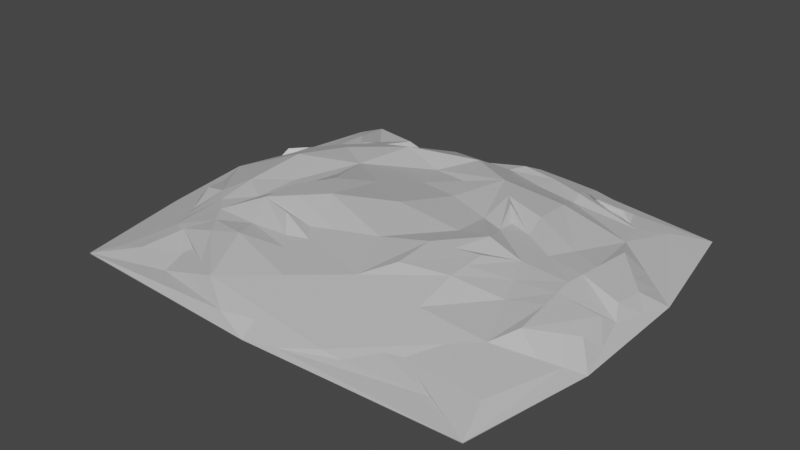 # Source: arroz_ba_o_maria.blend  (saved by Blender 3.6.11; exported with 4.5.12 LTS)
import bpy
from mathutils import Matrix  # noqa: F401  (used for matrix-valued properties, if any)

bpy.ops.wm.read_factory_settings(use_empty=True)
scene = bpy.context.scene
scene.name = 'Scene'

# ---- collections
col_collection = bpy.data.collections.new('Collection'); scene.collection.children.link(col_collection)

# ---- materials (node trees are filled in below, after node groups)
mat_material_002 = bpy.data.materials.new('Material.002')
mat_material_002.use_transparent_shadow = False

# ---- material node trees
mat_material_002.use_nodes = True; mat_material_002.node_tree.nodes.clear()
_N = mat_material_002.node_tree.nodes; _L = mat_material_002.node_tree.links
n0 = _N.new('ShaderNodeBsdfPrincipled'); n0.name = 'BSDF Principista'; n0.location = (10, 300)
n0.distribution = 'GGX'
n0.subsurface_method = 'RANDOM_WALK_SKIN'
n0.inputs[0].default_value = (0.5514, 0.5514, 0.5514, 1.0)
n0.inputs[3].default_value = 1.45
n0.inputs[27].default_value = (0.0, 0.0, 0.0, 1.0)
n0.inputs[28].default_value = 1.0
n1 = _N.new('ShaderNodeOutputMaterial'); n1.name = 'Material'; n1.location = (300, 300)
_L.new(n0.outputs[0], n1.inputs[0])
n1.is_active_output = True

# ---- world
world_world = bpy.data.worlds.new('World'); scene.world = world_world
world_world.use_nodes = True; world_world.node_tree.nodes.clear()
_N = world_world.node_tree.nodes; _L = world_world.node_tree.links
n0 = _N.new('ShaderNodeOutputWorld'); n0.name = 'World Output'; n0.location = (300, 300)
n1 = _N.new('ShaderNodeBackground'); n1.name = 'Background'; n1.location = (10, 300)
n1.inputs[0].default_value = (0.05088, 0.05088, 0.05088, 1.0)
_L.new(n1.outputs[0], n0.inputs[0])
n0.is_active_output = True
world_world.color = (0.05088, 0.05088, 0.05088)
world_world.use_sun_shadow = False
world_world.sun_shadow_jitter_overblur = 0.0

# ---- meshes
me_esfera_geod_sica_001 = bpy.data.meshes.new('Esfera geodésica.001')
me_esfera_geod_sica_001.from_pydata([(0.2764, -0.8506, 0.06544), (-0.7236, -0.5257, 0.06544), (-0.7236, 0.5257, 0.06544), (0.2764, 0.8506, 0.1637), (0.8944, 0.0, 0.06544), (0.0, 0.0, 0.3045), (0.9511, -0.309, 0.0), (0.9511, 0.309, 0.0), (0.0, -0.9417, 0.0), (0.8527, -0.9046, -0.001122), (-0.9511, -0.309, 0.0), (-0.8527, -0.8886, 0.001122), (-0.8587, 0.9046, 0.001148), (-0.9511, 0.309, 0.0), (0.8527, 0.9364, -0.001122), (0.0, 0.9338, 0.0), (0.6882, -0.5, 0.144), (-0.2629, -0.809, 0.144), (-0.8506, 0.0, 0.144), (-0.2629, 0.809, 0.144), (0.6882, 0.5, 0.144), (0.1625, -0.5, 0.2141), (0.5257, 0.0, 0.2141), (-0.4253, -0.309, 0.2834), (-0.4253, 0.309, 0.2141), (0.1625, 0.5, 0.282), (0.3441, -0.25, 0.2689), (0.3441, 0.25, 0.2141), (-0.1314, 0.4045, 0.2141), (-0.4253, 0.0, 0.2141), (-0.1314, -0.4045, 0.2141), (0.00676, -0.8298, 0.1047), (0.4823, -0.6753, 0.1047), (0.7913, -0.25, 0.1568), (0.7913, 0.25, 0.1568), (0.5606, 0.747, 0.1514), (0.00676, 0.8298, 0.1047), (-0.4932, 0.6674, 0.1805), (-0.7871, 0.2629, 0.1805), (-0.7871, -0.2629, 0.1508), (-0.4932, -0.6674, 0.1047), (-0.7761, -0.7788, 0.03323), (-0.5745, -0.4174, 0.1859), (-0.8373, -0.4174, 0.03272), (-0.8189, -0.1314, 0.1243), (-0.3781, -0.7382, 0.1243), (0.6669, -0.798, 0.03173), (0.2194, -0.6753, 0.1398), (0.1382, -0.9253, 0.03272), (-0.1281, -0.8194, 0.1243), (0.5852, -0.5877, 0.1243), (0.9227, 0.1545, 0.03272), (0.9227, -0.1545, 0.03272), (0.7397, -0.375, 0.1764), (0.7101, 0.0, 0.1918), (0.7397, 0.375, 0.1764), (0.1382, 0.9253, 0.03272), (0.2194, 0.6753, 0.1869), (0.4682, 0.8458, 0.1309), (0.6635, 0.6593, 0.124), (-0.1281, 0.8194, 0.1243), (-0.8373, 0.4174, 0.03272), (-0.5745, 0.4174, 0.2155), (-0.7942, 0.8186, 0.03331), (-0.3781, 0.7382, 0.1243), (-0.8189, 0.1314, 0.1243), (-0.6084, -0.5965, 0.1312), (-0.2127, -0.1545, 0.3286), (-0.638, -0.1545, 0.2252), (0.01551, -0.4522, 0.2141), (-0.3441, -0.559, 0.2252), (-0.9009, -0.1545, 0.07198), (-0.4253, -0.809, 0.07198), (-0.4253, 0.1545, 0.2141), (-0.7554, -0.3943, 0.08507), (-0.5169, -0.7028, 0.07853), (-0.8281, -0.2744, 0.07853), (-0.6967, -0.2744, 0.1782), (-0.4763, -0.5778, 0.1782), (0.8429, 0.125, 0.1371), (0.2629, 0.0, 0.2593), (0.2533, 0.375, 0.282), (0.607, 0.25, 0.179), (0.607, -0.25, 0.179), (0.8196, 0.4045, 0.07198), (0.8196, -0.4045, 0.07198), (0.2533, -0.375, 0.2689), (0.8429, -0.125, 0.1371), (0.8312, -0.2648, 0.1306), (0.8312, 0.2648, 0.1306), (0.7249, -0.1875, 0.1841), (0.7249, 0.1875, 0.1841), (0.3542, -0.8402, 0.04908), (0.2479, -0.763, 0.1026), (0.5338, -0.6315, 0.1145), (0.2073, -0.888, 0.04908), (-0.06065, -0.8246, 0.1145), (-0.7805, 0.4715, 0.04908), (-0.649, 0.4715, 0.1784), (-0.803, 0.1971, 0.1145), (-0.6897, 0.6762, 0.04908), (-0.4356, 0.7028, 0.1903), (0.2073, 0.888, 0.04908), (0.2479, 0.763, 0.2009), (-0.06065, 0.8246, 0.1145), (0.3904, 0.8562, 0.1472), (0.612, 0.7032, 0.1142), (0.3793, -0.763, 0.08507), (-0.666, -0.5611, 0.07526), (-0.7554, 0.3943, 0.08507), (0.1416, 0.8402, 0.1834), (0.8686, 0.0625, 0.1273), (0.08123, -0.25, 0.2593), (-0.319, -0.2318, 0.306), (-0.2127, 0.1545, 0.2593), (0.08123, 0.25, 0.2593), (0.4253, 0.5, 0.2469), (-0.2784, 0.3568, 0.2141), (-0.05021, 0.6545, 0.2469), (-0.3441, 0.559, 0.2548), (-0.4253, -0.1545, 0.2834), (-0.638, 0.1545, 0.2548), (-0.05021, -0.6545, 0.179), (0.4349, -0.125, 0.2689), (0.4253, -0.5, 0.179), (0.7343, 0.7899, 0.07157), (-0.1314, 0.9045, 0.07198), (-0.4253, 0.809, 0.07198), (-0.9009, 0.1545, 0.07198), (-0.926, -0.2318, 0.03599), (-0.1314, -0.9045, 0.07198), (0.8126, -0.7341, 0.07124), (0.8853, -0.3568, 0.03599), (0.2987, -0.3125, 0.2689), (0.4349, 0.125, 0.2141), (0.01551, 0.4522, 0.2214), (-0.4253, 0.07725, 0.2141), (-0.2784, -0.3568, 0.2834), (0.1416, -0.8402, 0.08507), (0.3793, 0.763, 0.1834), (-0.6084, 0.5965, 0.1608), (-0.6886, -0.7567, 0.05606), (-0.6356, -0.3459, 0.182), (-0.5254, -0.4976, 0.182), (0.5087, -0.7087, 0.07853), (0.00507, -0.8724, 0.07853), (0.04568, -0.7474, 0.1321), (0.4023, -0.6315, 0.1321), (0.877, 0.2096, 0.1077), (0.7175, -0.09375, 0.188), (0.7175, 0.09375, 0.188), (0.00507, 0.8724, 0.07853), (0.5869, 0.7804, 0.1253), (0.4023, 0.6315, 0.1833), (0.04568, 0.7474, 0.1833), (-0.8281, 0.2744, 0.07853), (-0.6553, 0.7904, 0.1549), (-0.4763, 0.5778, 0.2078), (-0.6967, 0.2744, 0.2078), (-0.5317, -0.2318, 0.1966), (-0.05796, -0.4284, 0.2141), (-0.3847, -0.434, 0.1966), (-0.5066, -0.809, 0.03599), (-0.7395, -0.46, 0.07526), (-0.8327, -0.3459, 0.05562), (-0.1643, -0.5056, 0.1966), (-0.09858, -0.3034, 0.2367), (-0.5317, 0.0, 0.1966), (-0.319, 0.0, 0.306), (0.3943, 0.0, 0.2915), (0.2987, 0.3125, 0.282), (0.5663, 0.125, 0.1966), (0.5663, -0.125, 0.1966), (0.8853, 0.3568, 0.03599), (0.8686, -0.0625, 0.1273), (0.877, -0.2096, 0.1077), (0.4301, -0.3125, 0.2514), (0.2581, -0.1875, 0.2915), (0.4301, 0.3125, 0.2644), (0.2581, 0.1875, 0.2367), (0.3908, -0.6972, 0.1086), (0.444, -0.7359, 0.0818), (0.07332, -0.8563, 0.0818), (0.09363, -0.7938, 0.1086), (-0.726, 0.3343, 0.1843), (-0.7917, 0.3343, 0.0818), (-0.5626, 0.6497, 0.1576), (-0.5423, 0.5872, 0.1843), (0.09363, 0.7938, 0.2069), (0.07332, 0.8563, 0.133), (0.444, 0.7359, 0.1801), (0.3908, 0.6972, 0.2069), (0.3465, 0.1562, 0.2254), (0.4325, 0.2187, 0.2053), (-0.1885, -0.3301, 0.2254), (-0.2213, -0.4312, 0.2053), (0.4325, -0.2187, 0.2602), (0.3465, -0.1562, 0.2802), (-0.4785, -0.07725, 0.2053), (-0.3722, -0.07725, 0.2947), (-0.1643, 0.5056, 0.1966), (-0.09858, 0.3034, 0.2367)], [], [(147, 50, 16, 124), (78, 45, 17, 70), (158, 65, 18, 121), (154, 60, 19, 118), (91, 55, 20, 82), (179, 81, 25, 115), (178, 116, 25, 81), (191, 139, 3, 103), (201, 117, 24, 114), (200, 119, 24, 117), (187, 140, 2, 98), (199, 120, 23, 113), (198, 159, 23, 120), (142, 163, 1, 42), (166, 69, 21, 112), (165, 122, 21, 69), (183, 138, 0, 93), (197, 123, 22, 169), (196, 172, 22, 123), (149, 174, 4, 54), (89, 55, 34, 79), (173, 125, 20, 84), (190, 139, 35, 106), (189, 104, 36, 110), (126, 127, 19), (186, 140, 37, 101), (185, 99, 38, 109), (128, 129, 71, 18), (76, 74, 39, 44), (75, 45, 40, 66), (162, 130, 17, 72), (182, 138, 31, 96), (181, 94, 32, 107), (131, 132, 85, 16), (88, 87, 33, 53), (105, 102, 3), (100, 97, 2), (43, 41, 1), (95, 92, 0), (52, 51, 4), (10, 11, 41, 43), (72, 17, 45, 75), (71, 76, 44, 18), (159, 142, 42, 23), (66, 40, 45, 78), (8, 9, 46, 48), (131, 16, 50, 144), (130, 145, 49, 17), (122, 146, 47, 21), (180, 94, 50, 147), (6, 7, 51, 52), (85, 88, 53, 16), (84, 20, 55, 89), (172, 149, 54, 22), (79, 34, 55, 91), (14, 15, 56, 58), (126, 19, 60, 151), (125, 152, 59, 20), (116, 153, 57, 25), (188, 104, 60, 154), (12, 13, 61, 63), (128, 18, 65, 155), (127, 156, 64, 19), (119, 157, 62, 24), (184, 99, 65, 158), (108, 66, 78, 143), (18, 44, 77, 68), (129, 164, 76, 71), (162, 72, 75, 141), (141, 75, 66, 108), (164, 163, 74, 76), (195, 165, 69, 160), (194, 160, 69, 166), (44, 39, 74, 77), (121, 18, 68, 167), (114, 168, 67, 5), (143, 78, 70, 161), (111, 79, 91, 150), (16, 53, 90, 83), (173, 84, 89, 148), (132, 175, 88, 85), (175, 174, 87, 88), (148, 89, 79, 111), (53, 33, 87, 90), (124, 16, 83, 176), (112, 177, 80, 5), (193, 178, 81, 170), (192, 170, 81, 179), (150, 91, 82, 171), (107, 32, 94, 180), (48, 46, 92, 95), (144, 50, 94, 181), (145, 182, 96, 49), (146, 183, 93, 47), (109, 38, 99, 184), (63, 61, 97, 100), (155, 65, 99, 185), (156, 186, 101, 64), (157, 187, 98, 62), (110, 36, 104, 188), (58, 56, 102, 105), (151, 60, 104, 189), (152, 190, 106, 59), (153, 191, 103, 57), (59, 106, 191, 153), (58, 105, 190, 152), (56, 151, 189, 102), (3, 110, 188, 103), (64, 101, 187, 157), (63, 100, 186, 156), (61, 155, 185, 97), (2, 109, 184, 98), (49, 96, 183, 146), (48, 95, 182, 145), (46, 144, 181, 92), (0, 107, 180, 93), (54, 150, 171, 22), (169, 192, 179, 80), (22, 134, 192, 169), (134, 27, 170, 192), (134, 193, 170, 27), (22, 171, 193, 134), (171, 82, 178, 193), (21, 86, 177, 112), (21, 124, 176, 86), (51, 148, 111, 4), (52, 4, 174, 175), (6, 52, 175, 132), (7, 173, 148, 51), (4, 111, 150, 54), (42, 143, 161, 23), (24, 73, 168, 114), (24, 121, 167, 73), (113, 194, 166, 67), (23, 137, 194, 113), (137, 30, 160, 194), (137, 195, 160, 30), (23, 161, 195, 137), (161, 70, 165, 195), (43, 1, 163, 164), (41, 141, 108, 1), (11, 162, 141, 41), (10, 43, 164, 129), (1, 108, 143, 42), (98, 184, 158, 62), (19, 64, 157, 119), (12, 63, 156, 127), (13, 128, 155, 61), (103, 188, 154, 57), (20, 59, 153, 116), (14, 58, 152, 125), (15, 126, 151, 56), (83, 90, 149, 172), (93, 180, 147, 47), (17, 49, 146, 122), (8, 48, 145, 130), (9, 131, 144, 46), (68, 77, 142, 159), (9, 6, 132, 131), (92, 181, 107, 0), (95, 0, 138, 182), (11, 8, 130, 162), (13, 10, 129, 128), (97, 185, 109, 2), (100, 2, 140, 186), (15, 12, 127, 126), (102, 189, 110, 3), (105, 3, 139, 190), (7, 14, 125, 173), (90, 87, 174, 149), (133, 196, 123, 26), (86, 176, 196, 133), (176, 83, 172, 196), (177, 197, 169, 80), (86, 133, 197, 177), (133, 26, 123, 197), (96, 31, 138, 183), (70, 17, 122, 165), (67, 166, 112, 5), (77, 74, 163, 142), (136, 198, 120, 29), (73, 167, 198, 136), (167, 68, 159, 198), (168, 199, 113, 67), (73, 136, 199, 168), (136, 29, 120, 199), (101, 37, 140, 187), (135, 200, 117, 28), (25, 118, 200, 135), (118, 19, 119, 200), (115, 201, 114, 5), (25, 135, 201, 115), (135, 28, 117, 201), (106, 35, 139, 191), (82, 20, 116, 178), (80, 179, 115, 5), (57, 154, 118, 25), (62, 158, 121, 24), (47, 147, 124, 21)])
_uv = me_esfera_geod_sica_001.uv_layers.new(name='MapaUV')
_uv.uv.foreach_set('vector', [0.2273, 0.3346, 0.25, 0.3149, 0.2727, 0.3149, 0.25, 0.3543, 0.04545, 0.3346, 0.06818, 0.3149, 0.09091, 0.3149, 0.06818, 0.3543, 0.7727, 0.3346, 0.7955, 0.3149, 0.8182, 0.3149, 0.7955, 0.3543, 0.5909, 0.3346, 0.6136, 0.3149, 0.6364, 0.3149, 0.6136, 0.3543, 0.4091, 0.3346, 0.4318, 0.3149, 0.4545, 0.3149, 0.4318, 0.3543, 0.4545, 0.4133, 0.4773, 0.3937, 0.5, 0.3937, 0.4773, 0.433, 0.4545, 0.374, 0.4773, 0.3543, 0.5, 0.3937, 0.4773, 0.3937, 0.5114, 0.3248, 0.5227, 0.3149, 0.5455, 0.3149, 0.5341, 0.3346, 0.6364, 0.4133, 0.6591, 0.3937, 0.6818, 0.3937, 0.6591, 0.433, 0.6364, 0.374, 0.6591, 0.3543, 0.6818, 0.3937, 0.6591, 0.3937, 0.6932, 0.3248, 0.7045, 0.3149, 0.7273, 0.3149, 0.7159, 0.3346, 0.8295, 0.4035, 0.8409, 0.3937, 0.8636, 0.3937, 0.8523, 0.4133, 0.8295, 0.3838, 0.8523, 0.374, 0.8636, 0.3937, 0.8409, 0.3937, 0.875, 0.3444, 0.8977, 0.3149, 0.9091, 0.3149, 0.8864, 0.3543, 0.09091, 0.4133, 0.1136, 0.3937, 0.1364, 0.3937, 0.1136, 0.433, 0.09091, 0.374, 0.1136, 0.3543, 0.1364, 0.3937, 0.1136, 0.3937, 0.1477, 0.3248, 0.1591, 0.3149, 0.1818, 0.3149, 0.1705, 0.3346, 0.2841, 0.4035, 0.2955, 0.3937, 0.3182, 0.3937, 0.3068, 0.4133, 0.2841, 0.3838, 0.3068, 0.374, 0.3182, 0.3937, 0.2955, 0.3937, 0.3295, 0.3444, 0.3523, 0.3149, 0.3636, 0.3149, 0.3409, 0.3543, 0.4091, 0.2952, 0.4318, 0.3149, 0.4091, 0.3149, 0.3864, 0.3149, 0.4205, 0.2559, 0.4773, 0.2756, 0.4545, 0.3149, 0.4318, 0.2756, 0.5114, 0.3051, 0.5227, 0.3149, 0.5, 0.3149, 0.4886, 0.3149, 0.5795, 0.3051, 0.6023, 0.3149, 0.5909, 0.3149, 0.5682, 0.3149, 0.6136, 0.2756, 0.6591, 0.2756, 0.6364, 0.3149, 0.6932, 0.3051, 0.7045, 0.3149, 0.6818, 0.3149, 0.6705, 0.3149, 0.7614, 0.3051, 0.7841, 0.3149, 0.7727, 0.3149, 0.75, 0.3149, 0.7955, 0.2756, 0.8523, 0.2559, 0.8409, 0.2756, 0.8182, 0.3149, 0.8636, 0.2952, 0.8864, 0.3149, 0.8636, 0.3149, 0.8409, 0.3149, 0.04545, 0.2952, 0.06818, 0.3149, 0.04545, 0.3149, 0.02273, 0.3149, 0.05682, 0.2559, 0.1136, 0.2756, 0.09091, 0.3149, 0.06818, 0.2756, 0.1477, 0.3051, 0.1591, 0.3149, 0.1364, 0.3149, 0.125, 0.3149, 0.2159, 0.3051, 0.2386, 0.3149, 0.2273, 0.3149, 0.2045, 0.3149, 0.25, 0.2756, 0.3068, 0.2559, 0.2955, 0.2756, 0.2727, 0.3149, 0.3182, 0.2952, 0.3409, 0.3149, 0.3182, 0.3149, 0.2955, 0.3149, 0.5341, 0.2952, 0.5568, 0.2952, 0.5455, 0.3149, 0.7159, 0.2952, 0.7386, 0.2952, 0.7273, 0.3149, 0.8864, 0.2756, 0.9318, 0.2756, 0.9091, 0.3149, 0.1705, 0.2952, 0.1932, 0.2952, 0.1818, 0.3149, 0.3409, 0.2756, 0.3864, 0.2756, 0.3636, 0.3149, 0.8636, 0.2362, 0.9545, 0.2362, 0.9318, 0.2756, 0.8864, 0.2756, 0.06818, 0.2756, 0.09091, 0.3149, 0.06818, 0.3149, 0.04545, 0.2952, 0.8409, 0.2756, 0.8636, 0.2952, 0.8409, 0.3149, 0.8182, 0.3149, 0.8523, 0.374, 0.875, 0.3444, 0.8864, 0.3543, 0.8636, 0.3937, 0.02273, 0.3149, 0.04545, 0.3149, 0.06818, 0.3149, 0.04545, 0.3346, 0.1364, 0.2362, 0.2273, 0.2362, 0.2045, 0.2756, 0.1591, 0.2756, 0.25, 0.2756, 0.2727, 0.3149, 0.25, 0.3149, 0.2273, 0.2952, 0.1136, 0.2756, 0.1364, 0.2952, 0.1136, 0.3149, 0.09091, 0.3149, 0.1136, 0.3543, 0.1364, 0.3346, 0.1591, 0.3543, 0.1364, 0.3937, 0.2159, 0.3248, 0.2386, 0.3149, 0.25, 0.3149, 0.2273, 0.3346, 0.3182, 0.2362, 0.4091, 0.2362, 0.3864, 0.2756, 0.3409, 0.2756, 0.2955, 0.2756, 0.3182, 0.2952, 0.2955, 0.3149, 0.2727, 0.3149, 0.4318, 0.2756, 0.4545, 0.3149, 0.4318, 0.3149, 0.4091, 0.2952, 0.3068, 0.374, 0.3295, 0.3444, 0.3409, 0.3543, 0.3182, 0.3937, 0.3864, 0.3149, 0.4091, 0.3149, 0.4318, 0.3149, 0.4091, 0.3346, 0.5, 0.2362, 0.5909, 0.2362, 0.5682, 0.2756, 0.5227, 0.2756, 0.6136, 0.2756, 0.6364, 0.3149, 0.6136, 0.3149, 0.5909, 0.2952, 0.4773, 0.2756, 0.5, 0.2952, 0.4773, 0.3149, 0.4545, 0.3149, 0.4773, 0.3543, 0.5, 0.3346, 0.5227, 0.3543, 0.5, 0.3937, 0.5795, 0.3248, 0.6023, 0.3149, 0.6136, 0.3149, 0.5909, 0.3346, 0.6818, 0.2362, 0.7727, 0.2362, 0.75, 0.2756, 0.7045, 0.2756, 0.7955, 0.2756, 0.8182, 0.3149, 0.7955, 0.3149, 0.7727, 0.2952, 0.6591, 0.2756, 0.6818, 0.2952, 0.6591, 0.3149, 0.6364, 0.3149, 0.6591, 0.3543, 0.6818, 0.3346, 0.7045, 0.3543, 0.6818, 0.3937, 0.7614, 0.3248, 0.7841, 0.3149, 0.7955, 0.3149, 0.7727, 0.3346, 0.01136, 0.3149, 0.02273, 0.3149, 0.04545, 0.3346, 0.03409, 0.3444, 0.8182, 0.3149, 0.8409, 0.3149, 0.8636, 0.3346, 0.8409, 0.3543, 0.8523, 0.2559, 0.875, 0.2854, 0.8636, 0.2952, 0.8409, 0.2756, 0.05682, 0.2559, 0.06818, 0.2756, 0.04545, 0.2952, 0.03409, 0.2854, 0.03409, 0.2854, 0.04545, 0.2952, 0.02273, 0.3149, 0.01136, 0.3149, 0.875, 0.2854, 0.8977, 0.3149, 0.8864, 0.3149, 0.8636, 0.2952, 0.07955, 0.3838, 0.09091, 0.374, 0.1136, 0.3937, 0.1023, 0.3937, 0.07955, 0.4035, 0.1023, 0.3937, 0.1136, 0.3937, 0.09091, 0.4133, 0.8409, 0.3149, 0.8636, 0.3149, 0.8864, 0.3149, 0.8636, 0.3346, 0.7955, 0.3543, 0.8182, 0.3149, 0.8409, 0.3543, 0.8182, 0.374, 0.7955, 0.433, 0.8182, 0.4133, 0.8409, 0.433, 0.8182, 0.4724, 0.03409, 0.3444, 0.04545, 0.3346, 0.06818, 0.3543, 0.05682, 0.374, 0.375, 0.3149, 0.3864, 0.3149, 0.4091, 0.3346, 0.3977, 0.3444, 0.2727, 0.3149, 0.2955, 0.3149, 0.3182, 0.3346, 0.2955, 0.3543, 0.4205, 0.2559, 0.4318, 0.2756, 0.4091, 0.2952, 0.3977, 0.2854, 0.3068, 0.2559, 0.3295, 0.2854, 0.3182, 0.2952, 0.2955, 0.2756, 0.3295, 0.2854, 0.3523, 0.3149, 0.3409, 0.3149, 0.3182, 0.2952, 0.3977, 0.2854, 0.4091, 0.2952, 0.3864, 0.3149, 0.375, 0.3149, 0.2955, 0.3149, 0.3182, 0.3149, 0.3409, 0.3149, 0.3182, 0.3346, 0.25, 0.3543, 0.2727, 0.3149, 0.2955, 0.3543, 0.2727, 0.374, 0.25, 0.433, 0.2727, 0.4133, 0.2955, 0.433, 0.2727, 0.4724, 0.4432, 0.3838, 0.4545, 0.374, 0.4773, 0.3937, 0.4659, 0.3937, 0.4432, 0.4035, 0.4659, 0.3937, 0.4773, 0.3937, 0.4545, 0.4133, 0.3977, 0.3444, 0.4091, 0.3346, 0.4318, 0.3543, 0.4205, 0.374, 0.2045, 0.3149, 0.2273, 0.3149, 0.2386, 0.3149, 0.2159, 0.3248, 0.1591, 0.2756, 0.2045, 0.2756, 0.1932, 0.2952, 0.1705, 0.2952, 0.2273, 0.2952, 0.25, 0.3149, 0.2386, 0.3149, 0.2159, 0.3051, 0.1364, 0.2952, 0.1477, 0.3051, 0.125, 0.3149, 0.1136, 0.3149, 0.1364, 0.3346, 0.1477, 0.3248, 0.1705, 0.3346, 0.1591, 0.3543, 0.75, 0.3149, 0.7727, 0.3149, 0.7841, 0.3149, 0.7614, 0.3248, 0.7045, 0.2756, 0.75, 0.2756, 0.7386, 0.2952, 0.7159, 0.2952, 0.7727, 0.2952, 0.7955, 0.3149, 0.7841, 0.3149, 0.7614, 0.3051, 0.6818, 0.2952, 0.6932, 0.3051, 0.6705, 0.3149, 0.6591, 0.3149, 0.6818, 0.3346, 0.6932, 0.3248, 0.7159, 0.3346, 0.7045, 0.3543, 0.5682, 0.3149, 0.5909, 0.3149, 0.6023, 0.3149, 0.5795, 0.3248, 0.5227, 0.2756, 0.5682, 0.2756, 0.5568, 0.2952, 0.5341, 0.2952, 0.5909, 0.2952, 0.6136, 0.3149, 0.6023, 0.3149, 0.5795, 0.3051, 0.5, 0.2952, 0.5114, 0.3051, 0.4886, 0.3149, 0.4773, 0.3149, 0.5, 0.3346, 0.5114, 0.3248, 0.5341, 0.3346, 0.5227, 0.3543, 0.4773, 0.3149, 0.4886, 0.3149, 0.5114, 0.3248, 0.5, 0.3346, 0.5227, 0.2756, 0.5341, 0.2952, 0.5114, 0.3051, 0.5, 0.2952, 0.5682, 0.2756, 0.5909, 0.2952, 0.5795, 0.3051, 0.5568, 0.2952, 0.5455, 0.3149, 0.5682, 0.3149, 0.5795, 0.3248, 0.5568, 0.3346, 0.6591, 0.3149, 0.6705, 0.3149, 0.6932, 0.3248, 0.6818, 0.3346, 0.7045, 0.2756, 0.7159, 0.2952, 0.6932, 0.3051, 0.6818, 0.2952, 0.75, 0.2756, 0.7727, 0.2952, 0.7614, 0.3051, 0.7386, 0.2952, 0.7273, 0.3149, 0.75, 0.3149, 0.7614, 0.3248, 0.7386, 0.3346, 0.1136, 0.3149, 0.125, 0.3149, 0.1477, 0.3248, 0.1364, 0.3346, 0.1591, 0.2756, 0.1705, 0.2952, 0.1477, 0.3051, 0.1364, 0.2952, 0.2045, 0.2756, 0.2273, 0.2952, 0.2159, 0.3051, 0.1932, 0.2952, 0.1818, 0.3149, 0.2045, 0.3149, 0.2159, 0.3248, 0.1932, 0.3346, 0.3864, 0.3543, 0.3977, 0.3444, 0.4205, 0.374, 0.4091, 0.3937, 0.4205, 0.4133, 0.4432, 0.4035, 0.4545, 0.4133, 0.4318, 0.433, 0.4091, 0.3937, 0.4318, 0.3937, 0.4432, 0.4035, 0.4205, 0.4133, 0.4318, 0.3937, 0.4545, 0.3937, 0.4659, 0.3937, 0.4432, 0.4035, 0.4318, 0.3937, 0.4432, 0.3838, 0.4659, 0.3937, 0.4545, 0.3937, 0.4091, 0.3937, 0.4205, 0.374, 0.4432, 0.3838, 0.4318, 0.3937, 0.4205, 0.374, 0.4318, 0.3543, 0.4545, 0.374, 0.4432, 0.3838, 0.2273, 0.3937, 0.25, 0.3937, 0.2727, 0.4133, 0.25, 0.433, 0.2273, 0.3937, 0.25, 0.3543, 0.2727, 0.374, 0.25, 0.3937, 0.3864, 0.2756, 0.3977, 0.2854, 0.375, 0.3149, 0.3636, 0.3149, 0.3409, 0.2756, 0.3636, 0.3149, 0.3523, 0.3149, 0.3295, 0.2854, 0.3182, 0.2362, 0.3409, 0.2756, 0.3295, 0.2854, 0.3068, 0.2559, 0.4091, 0.2362, 0.4205, 0.2559, 0.3977, 0.2854, 0.3864, 0.2756, 0.3636, 0.3149, 0.375, 0.3149, 0.3977, 0.3444, 0.3864, 0.3543, 0.02273, 0.3543, 0.03409, 0.3444, 0.05682, 0.374, 0.04546, 0.3937, 0.7727, 0.3937, 0.7955, 0.3937, 0.8182, 0.4133, 0.7955, 0.433, 0.7727, 0.3937, 0.7955, 0.3543, 0.8182, 0.374, 0.7955, 0.3937, 0.05682, 0.4133, 0.07955, 0.4035, 0.09091, 0.4133, 0.06818, 0.433, 0.04546, 0.3937, 0.06818, 0.3937, 0.07955, 0.4035, 0.05682, 0.4133, 0.06818, 0.3937, 0.09091, 0.3937, 0.1023, 0.3937, 0.07955, 0.4035, 0.06818, 0.3937, 0.07955, 0.3838, 0.1023, 0.3937, 0.09091, 0.3937, 0.04546, 0.3937, 0.05682, 0.374, 0.07955, 0.3838, 0.06818, 0.3937, 0.05682, 0.374, 0.06818, 0.3543, 0.09091, 0.374, 0.07955, 0.3838, 0.8864, 0.2756, 0.9091, 0.3149, 0.8977, 0.3149, 0.875, 0.2854, 0.02273, 0.2756, 0.03409, 0.2854, 0.01136, 0.3149, 0.0, 0.3149, 0.04546, 0.2362, 0.05682, 0.2559, 0.03409, 0.2854, 0.02273, 0.2756, 0.8636, 0.2362, 0.8864, 0.2756, 0.875, 0.2854, 0.8523, 0.2559, 0.0, 0.3149, 0.01136, 0.3149, 0.03409, 0.3444, 0.02273, 0.3543, 0.7386, 0.3346, 0.7614, 0.3248, 0.7727, 0.3346, 0.75, 0.3543, 0.6364, 0.3149, 0.6591, 0.3149, 0.6818, 0.3346, 0.6591, 0.3543, 0.6818, 0.2362, 0.7045, 0.2756, 0.6818, 0.2952, 0.6591, 0.2756, 0.7727, 0.2362, 0.7955, 0.2756, 0.7727, 0.2952, 0.75, 0.2756, 0.5568, 0.3346, 0.5795, 0.3248, 0.5909, 0.3346, 0.5682, 0.3543, 0.4545, 0.3149, 0.4773, 0.3149, 0.5, 0.3346, 0.4773, 0.3543, 0.5, 0.2362, 0.5227, 0.2756, 0.5, 0.2952, 0.4773, 0.2756, 0.5909, 0.2362, 0.6136, 0.2756, 0.5909, 0.2952, 0.5682, 0.2756, 0.2955, 0.3543, 0.3182, 0.3346, 0.3295, 0.3444, 0.3068, 0.374, 0.1932, 0.3346, 0.2159, 0.3248, 0.2273, 0.3346, 0.2045, 0.3543, 0.09091, 0.3149, 0.1136, 0.3149, 0.1364, 0.3346, 0.1136, 0.3543, 0.1364, 0.2362, 0.1591, 0.2756, 0.1364, 0.2952, 0.1136, 0.2756, 0.2273, 0.2362, 0.25, 0.2756, 0.2273, 0.2952, 0.2045, 0.2756, 0.8409, 0.3543, 0.8636, 0.3346, 0.875, 0.3444, 0.8523, 0.374, 0.2273, 0.2362, 0.3182, 0.2362, 0.3068, 0.2559, 0.25, 0.2756, 0.1932, 0.2952, 0.2159, 0.3051, 0.2045, 0.3149, 0.1818, 0.3149, 0.1705, 0.2952, 0.1818, 0.3149, 0.1591, 0.3149, 0.1477, 0.3051, 0.04546, 0.2362, 0.1364, 0.2362, 0.1136, 0.2756, 0.05682, 0.2559, 0.7727, 0.2362, 0.8636, 0.2362, 0.8523, 0.2559, 0.7955, 0.2756, 0.7386, 0.2952, 0.7614, 0.3051, 0.75, 0.3149, 0.7273, 0.3149, 0.7159, 0.2952, 0.7273, 0.3149, 0.7045, 0.3149, 0.6932, 0.3051, 0.5909, 0.2362, 0.6818, 0.2362, 0.6591, 0.2756, 0.6136, 0.2756, 0.5568, 0.2952, 0.5795, 0.3051, 0.5682, 0.3149, 0.5455, 0.3149, 0.5341, 0.2952, 0.5455, 0.3149, 0.5227, 0.3149, 0.5114, 0.3051, 0.4091, 0.2362, 0.5, 0.2362, 0.4773, 0.2756, 0.4205, 0.2559, 0.3182, 0.3346, 0.3409, 0.3149, 0.3523, 0.3149, 0.3295, 0.3444, 0.2614, 0.3937, 0.2841, 0.3838, 0.2955, 0.3937, 0.2727, 0.3937, 0.25, 0.3937, 0.2727, 0.374, 0.2841, 0.3838, 0.2614, 0.3937, 0.2727, 0.374, 0.2955, 0.3543, 0.3068, 0.374, 0.2841, 0.3838, 0.2727, 0.4133, 0.2841, 0.4035, 0.3068, 0.4133, 0.2955, 0.433, 0.25, 0.3937, 0.2614, 0.3937, 0.2841, 0.4035, 0.2727, 0.4133, 0.2614, 0.3937, 0.2727, 0.3937, 0.2955, 0.3937, 0.2841, 0.4035, 0.125, 0.3149, 0.1364, 0.3149, 0.1591, 0.3149, 0.1477, 0.3248, 0.06818, 0.3543, 0.09091, 0.3149, 0.1136, 0.3543, 0.09091, 0.374, 0.06818, 0.433, 0.09091, 0.4133, 0.1136, 0.433, 0.09091, 0.4724, 0.8636, 0.3346, 0.8864, 0.3149, 0.8977, 0.3149, 0.875, 0.3444, 0.8068, 0.3937, 0.8295, 0.3838, 0.8409, 0.3937, 0.8182, 0.3937, 0.7955, 0.3937, 0.8182, 0.374, 0.8295, 0.3838, 0.8068, 0.3937, 0.8182, 0.374, 0.8409, 0.3543, 0.8523, 0.374, 0.8295, 0.3838, 0.8182, 0.4133, 0.8295, 0.4035, 0.8523, 0.4133, 0.8409, 0.433, 0.7955, 0.3937, 0.8068, 0.3937, 0.8295, 0.4035, 0.8182, 0.4133, 0.8068, 0.3937, 0.8182, 0.3937, 0.8409, 0.3937, 0.8295, 0.4035, 0.6705, 0.3149, 0.6818, 0.3149, 0.7045, 0.3149, 0.6932, 0.3248, 0.6136, 0.3937, 0.6364, 0.374, 0.6591, 0.3937, 0.6364, 0.3937, 0.5909, 0.3937, 0.6136, 0.3543, 0.6364, 0.374, 0.6136, 0.3937, 0.6136, 0.3543, 0.6364, 0.3149, 0.6591, 0.3543, 0.6364, 0.374, 0.6136, 0.433, 0.6364, 0.4133, 0.6591, 0.433, 0.6364, 0.4724, 0.5909, 0.3937, 0.6136, 0.3937, 0.6364, 0.4133, 0.6136, 0.433, 0.6136, 0.3937, 0.6364, 0.3937, 0.6591, 0.3937, 0.6364, 0.4133, 0.4886, 0.3149, 0.5, 0.3149, 0.5227, 0.3149, 0.5114, 0.3248, 0.4318, 0.3543, 0.4545, 0.3149, 0.4773, 0.3543, 0.4545, 0.374, 0.4318, 0.433, 0.4545, 0.4133, 0.4773, 0.433, 0.4545, 0.4724, 0.5682, 0.3543, 0.5909, 0.3346, 0.6136, 0.3543, 0.5909, 0.3937, 0.75, 0.3543, 0.7727, 0.3346, 0.7955, 0.3543, 0.7727, 0.3937, 0.2045, 0.3543, 0.2273, 0.3346, 0.25, 0.3543, 0.2273, 0.3937])
me_esfera_geod_sica_001.materials.append(mat_material_002)
me_esfera_geod_sica_001.update()

# ---- objects
ob_arroz = bpy.data.objects.new('arroz', me_esfera_geod_sica_001)

# ---- transforms, parenting, visibility, modifiers, constraints
ob_arroz.location = (-0.8816, -2.032, 5.682)
ob_arroz.rotation_euler = (0.0, -0.002691, 0.0)
ob_arroz.scale = (0.8756, 0.7318, 0.5563)
_m = ob_arroz.modifiers.new('Solidificar', 'SOLIDIFY')

# ---- collection membership
col_collection.objects.link(ob_arroz)

# ---- scene / render settings (as saved in the file)
scene.frame_start = 1; scene.frame_end = 250; scene.frame_set(1)
scene.render.engine = 'BLENDER_EEVEE_NEXT'
scene.cycles.sampling_pattern = 'TABULATED_SOBOL'
scene.view_settings.view_transform = 'Filmic'
bpy.context.view_layer.update()

# ---- added for rendering (the .blend has no active camera and no usable light): camera, sun
cam_auto = bpy.data.cameras.new('AutoCamera')
cam_auto.lens = 50.0
cam_auto.sensor_width = 36.0
cam_auto.clip_end = 1000.0
ob_auto_camera = bpy.data.objects.new('AutoCamera', cam_auto)
scene.collection.objects.link(ob_auto_camera)
ob_auto_camera.location = (1.12436, -4.44126, 7.37519)
ob_auto_camera.rotation_euler = (1.09748, -7.21219e-08, 0.694738)
scene.camera = ob_auto_camera
light_auto_sun = bpy.data.lights.new('AutoSun', 'SUN')
light_auto_sun.energy = 3.0
light_auto_sun.angle = 0.0523599
ob_auto_sun = bpy.data.objects.new('AutoSun', light_auto_sun)
scene.collection.objects.link(ob_auto_sun)
ob_auto_sun.rotation_euler = (0.872665, 0.174533, 0.523599)
bpy.context.view_layer.update()
